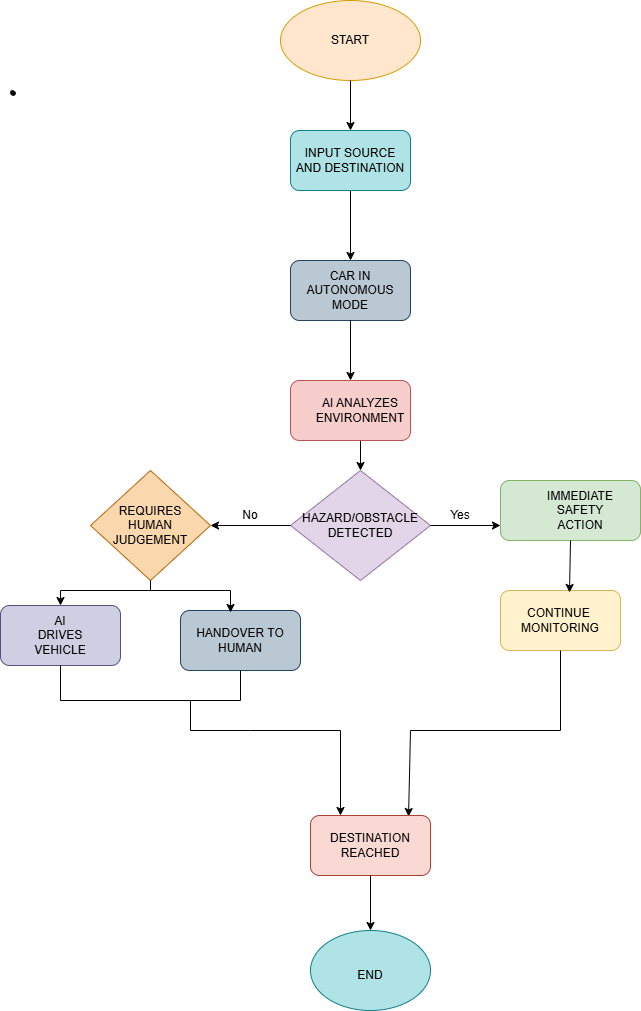

The diagram above was exported from draw.io. Its source (the exported page's mxGraphModel, read from the mxfile embedded in the PNG):
<mxGraphModel dx="1106" dy="997" grid="1" gridSize="10" guides="1" tooltips="1" connect="1" arrows="1" fold="1" page="0" pageScale="1" pageWidth="850" pageHeight="1100" math="0" shadow="0">
  <root>
    <mxCell id="0" />
    <mxCell id="1" parent="0" />
    <mxCell id="0ukbegBAugVQFYqFTU1g-1" parent="1" style="ellipse;whiteSpace=wrap;html=1;fillColor=#ffe6cc;strokeColor=#d79b00;" value="" vertex="1">
      <mxGeometry height="80" width="140" x="340" y="-170" as="geometry" />
    </mxCell>
    <mxCell id="0ukbegBAugVQFYqFTU1g-62" edge="1" parent="1" source="0ukbegBAugVQFYqFTU1g-2" style="edgeStyle=orthogonalEdgeStyle;rounded=0;orthogonalLoop=1;jettySize=auto;html=1;exitX=0.5;exitY=1;exitDx=0;exitDy=0;entryX=0.5;entryY=0;entryDx=0;entryDy=0;" target="0ukbegBAugVQFYqFTU1g-3">
      <mxGeometry relative="1" as="geometry" />
    </mxCell>
    <mxCell id="0ukbegBAugVQFYqFTU1g-2" parent="1" style="rounded=1;whiteSpace=wrap;html=1;fillColor=#f8cecc;strokeColor=#b85450;" value="" vertex="1">
      <mxGeometry height="60" width="120" x="350" y="210" as="geometry" />
    </mxCell>
    <mxCell id="0ukbegBAugVQFYqFTU1g-3" parent="1" style="rhombus;whiteSpace=wrap;html=1;fillColor=#e1d5e7;strokeColor=#9673a6;" value="" vertex="1">
      <mxGeometry height="110" width="140" x="350" y="300" as="geometry" />
    </mxCell>
    <mxCell id="0ukbegBAugVQFYqFTU1g-8" edge="1" parent="1" source="0ukbegBAugVQFYqFTU1g-3" style="endArrow=classic;html=1;rounded=0;exitX=1;exitY=0.5;exitDx=0;exitDy=0;entryX=0;entryY=0.75;entryDx=0;entryDy=0;" target="0ukbegBAugVQFYqFTU1g-9" value="">
      <mxGeometry height="50" relative="1" width="50" as="geometry">
        <mxPoint x="400" y="340" as="sourcePoint" />
        <mxPoint x="510" y="340" as="targetPoint" />
      </mxGeometry>
    </mxCell>
    <mxCell id="0ukbegBAugVQFYqFTU1g-9" parent="1" style="rounded=1;whiteSpace=wrap;html=1;fillColor=#d5e8d4;strokeColor=#82b366;" value="" vertex="1">
      <mxGeometry height="60" width="140" x="560" y="310" as="geometry" />
    </mxCell>
    <mxCell id="0ukbegBAugVQFYqFTU1g-10" edge="1" parent="1" source="0ukbegBAugVQFYqFTU1g-3" style="endArrow=classic;html=1;rounded=0;exitX=0;exitY=0.5;exitDx=0;exitDy=0;entryX=1;entryY=0.75;entryDx=0;entryDy=0;" value="">
      <mxGeometry height="50" relative="1" width="50" as="geometry">
        <mxPoint x="400" y="340" as="sourcePoint" />
        <mxPoint x="270" y="355" as="targetPoint" />
      </mxGeometry>
    </mxCell>
    <mxCell id="0ukbegBAugVQFYqFTU1g-14" parent="1" style="rounded=1;whiteSpace=wrap;html=1;fillColor=#fff2cc;strokeColor=#d6b656;" value="" vertex="1">
      <mxGeometry height="60" width="120" x="560" y="420" as="geometry" />
    </mxCell>
    <mxCell id="0ukbegBAugVQFYqFTU1g-17" edge="1" parent="1" style="endArrow=none;html=1;rounded=0;entryX=0.5;entryY=1;entryDx=0;entryDy=0;" target="0ukbegBAugVQFYqFTU1g-14" value="">
      <mxGeometry height="50" relative="1" width="50" as="geometry">
        <mxPoint x="620" y="560" as="sourcePoint" />
        <mxPoint x="450" y="490" as="targetPoint" />
      </mxGeometry>
    </mxCell>
    <mxCell id="0ukbegBAugVQFYqFTU1g-18" parent="1" style="ellipse;whiteSpace=wrap;html=1;fillColor=#b0e3e6;strokeColor=#0e8088;" value="" vertex="1">
      <mxGeometry height="80" width="120" x="370" y="760" as="geometry" />
    </mxCell>
    <mxCell id="0ukbegBAugVQFYqFTU1g-19" edge="1" parent="1" style="endArrow=classic;html=1;rounded=0;entryX=0.25;entryY=0;entryDx=0;entryDy=0;" target="0ukbegBAugVQFYqFTU1g-90" value="">
      <mxGeometry height="50" relative="1" width="50" as="geometry">
        <Array as="points">
          <mxPoint x="310" y="560" />
          <mxPoint x="400" y="560" />
        </Array>
        <mxPoint x="250" y="560" as="sourcePoint" />
        <mxPoint x="450" y="490" as="targetPoint" />
      </mxGeometry>
    </mxCell>
    <mxCell id="0ukbegBAugVQFYqFTU1g-20" edge="1" parent="1" style="endArrow=classic;html=1;rounded=0;entryX=0.817;entryY=0.017;entryDx=0;entryDy=0;entryPerimeter=0;" target="0ukbegBAugVQFYqFTU1g-90" value="">
      <mxGeometry height="50" relative="1" width="50" as="geometry">
        <Array as="points">
          <mxPoint x="470" y="560" />
        </Array>
        <mxPoint x="620" y="560" as="sourcePoint" />
        <mxPoint x="450" y="490" as="targetPoint" />
      </mxGeometry>
    </mxCell>
    <mxCell id="0ukbegBAugVQFYqFTU1g-24" parent="1" style="text;html=1;whiteSpace=wrap;strokeColor=none;fillColor=none;align=center;verticalAlign=middle;rounded=0;" value="Yes" vertex="1">
      <mxGeometry height="30" width="60" x="490" y="330" as="geometry" />
    </mxCell>
    <mxCell id="0ukbegBAugVQFYqFTU1g-26" parent="1" style="text;html=1;whiteSpace=wrap;strokeColor=none;fillColor=none;align=center;verticalAlign=middle;rounded=0;" value="No" vertex="1">
      <mxGeometry height="30" width="60" x="280" y="330" as="geometry" />
    </mxCell>
    <mxCell id="0ukbegBAugVQFYqFTU1g-39" edge="1" parent="1" source="0ukbegBAugVQFYqFTU1g-9" style="endArrow=classic;html=1;rounded=0;exitX=0.5;exitY=1;exitDx=0;exitDy=0;entryX=0.575;entryY=0.033;entryDx=0;entryDy=0;entryPerimeter=0;" target="0ukbegBAugVQFYqFTU1g-14" value="">
      <mxGeometry height="50" relative="1" width="50" as="geometry">
        <mxPoint x="400" y="440" as="sourcePoint" />
        <mxPoint x="450" y="390" as="targetPoint" />
      </mxGeometry>
    </mxCell>
    <mxCell id="0ukbegBAugVQFYqFTU1g-40" parent="1" style="text;html=1;whiteSpace=wrap;align=center;verticalAlign=middle;rounded=0;" value="END" vertex="1">
      <mxGeometry height="30" width="60" x="400" y="790" as="geometry" />
    </mxCell>
    <mxCell id="0ukbegBAugVQFYqFTU1g-41" edge="1" parent="1" source="0ukbegBAugVQFYqFTU1g-40" style="edgeStyle=orthogonalEdgeStyle;rounded=0;orthogonalLoop=1;jettySize=auto;html=1;exitX=0.5;exitY=1;exitDx=0;exitDy=0;" target="0ukbegBAugVQFYqFTU1g-40">
      <mxGeometry relative="1" as="geometry" />
    </mxCell>
    <mxCell id="0ukbegBAugVQFYqFTU1g-42" parent="1" style="shape=stencil(fZbdcgIhDIWfZm8zQAg/17Z9j85U606tdqz9e/tmZ0c0uJ47xP0I5JwEBl59bp8/1kNwn6fj4W39M76ctgM/DCGM++36OJ50NPDjwKvN4bh+PR6+9i/z74/n6ctp9H74nlb4nbmSKZeJCu5vngmZ6jzzNAO7cX8FVKEsBuBKrgKg9oAE8gkCbLeUhEoEQKSUDZDLeWYRKIl8MEDRmHwfyBrBG6Amyu4+kDxxMoB3jhwgYu7TVAsVkFcWCs4CTBEoF4RctKeOxHIf8IXYpikHikAIf+MNUW94AGSSaoAoFIE3AlOyeWU+p2E5S9yfQZcQILVuQOwZdJNoS9Ls3wA5u2XZTIHECqeJ9kDpSaauRiNVcAY1QhdBzeLBli5WazpkSsBLV25uRaqWRyFawTQzRRIQYirJzq5atkBqLfouwqUxLBepthWb10vrWZY6UOAeyKCCtDV625mm9gmUC4Wc3VLJMMIE1BsA2FW9JraVlQB7n3c9oMKhCLEvIM1zBPZ25/umNQ1tVEC2G+fFCC8g398O2hNQuQlVu752DBfA+q0ptnqO5JFmeuIuo9DY7KjY71UxdJV4EntifPWorW++R/dC4t7V3DlIB5cHx2bc7eb3yvX//QNFp+bHDT/+Aw==);lineShape=1;strokeColor=default;" value="" vertex="1">
      <mxGeometry height="4.665236216357698" width="4.672539772115442" x="69.99796084247566" y="-80.00468754148085" as="geometry" />
    </mxCell>
    <mxCell id="0ukbegBAugVQFYqFTU1g-43" parent="1" style="text;html=1;whiteSpace=wrap;strokeColor=none;fillColor=none;align=center;verticalAlign=middle;rounded=0;" value="HAZARD/OBSTACLE DETECTED" vertex="1">
      <mxGeometry height="30" width="60" x="390" y="340" as="geometry" />
    </mxCell>
    <mxCell id="0ukbegBAugVQFYqFTU1g-44" parent="1" style="text;html=1;whiteSpace=wrap;strokeColor=none;fillColor=none;align=center;verticalAlign=middle;rounded=0;" value="AI ANALYZES ENVIRONMENT" vertex="1">
      <mxGeometry height="30" width="60" x="390" y="225" as="geometry" />
    </mxCell>
    <mxCell id="0ukbegBAugVQFYqFTU1g-50" parent="1" style="text;html=1;whiteSpace=wrap;strokeColor=none;fillColor=none;align=center;verticalAlign=middle;rounded=0;" value="START" vertex="1">
      <mxGeometry height="30" width="60" x="380" y="-145" as="geometry" />
    </mxCell>
    <mxCell id="0ukbegBAugVQFYqFTU1g-58" parent="1" style="rounded=1;whiteSpace=wrap;html=1;fillColor=#bac8d3;strokeColor=#23445d;" value="" vertex="1">
      <mxGeometry height="60" width="120" x="350" y="90" as="geometry" />
    </mxCell>
    <mxCell id="0ukbegBAugVQFYqFTU1g-59" parent="1" style="text;html=1;whiteSpace=wrap;strokeColor=none;fillColor=none;align=center;verticalAlign=middle;rounded=0;" value="CAR IN AUTONOMOUS MODE" vertex="1">
      <mxGeometry height="30" width="60" x="380" y="105" as="geometry" />
    </mxCell>
    <mxCell id="0ukbegBAugVQFYqFTU1g-60" edge="1" parent="1" source="0ukbegBAugVQFYqFTU1g-58" style="endArrow=classic;html=1;rounded=0;exitX=0.5;exitY=1;exitDx=0;exitDy=0;entryX=0.5;entryY=0;entryDx=0;entryDy=0;" target="0ukbegBAugVQFYqFTU1g-2" value="">
      <mxGeometry height="50" relative="1" width="50" as="geometry">
        <mxPoint x="400" y="230" as="sourcePoint" />
        <mxPoint x="450" y="180" as="targetPoint" />
      </mxGeometry>
    </mxCell>
    <mxCell id="0ukbegBAugVQFYqFTU1g-61" edge="1" parent="1" source="0ukbegBAugVQFYqFTU1g-88" style="endArrow=classic;html=1;rounded=0;entryX=0.5;entryY=0;entryDx=0;entryDy=0;exitX=0.5;exitY=1;exitDx=0;exitDy=0;" target="0ukbegBAugVQFYqFTU1g-58" value="">
      <mxGeometry height="50" relative="1" width="50" as="geometry">
        <mxPoint x="400" y="230" as="sourcePoint" />
        <mxPoint x="450" y="180" as="targetPoint" />
      </mxGeometry>
    </mxCell>
    <mxCell id="0ukbegBAugVQFYqFTU1g-67" parent="1" style="text;html=1;whiteSpace=wrap;strokeColor=none;fillColor=none;align=center;verticalAlign=middle;rounded=0;" value="IMMEDIATE SAFETY ACTION" vertex="1">
      <mxGeometry height="30" width="60" x="610" y="325" as="geometry" />
    </mxCell>
    <mxCell id="0ukbegBAugVQFYqFTU1g-69" parent="1" style="text;html=1;whiteSpace=wrap;strokeColor=none;fillColor=none;align=center;verticalAlign=middle;rounded=0;" value="CONTINUE&amp;nbsp; MONITORING" vertex="1">
      <mxGeometry height="30" width="60" x="590" y="435" as="geometry" />
    </mxCell>
    <mxCell id="0ukbegBAugVQFYqFTU1g-72" parent="1" style="rounded=1;whiteSpace=wrap;html=1;fillColor=#d0cee2;strokeColor=#56517e;" value="" vertex="1">
      <mxGeometry height="60" width="120" x="60" y="435" as="geometry" />
    </mxCell>
    <mxCell id="0ukbegBAugVQFYqFTU1g-73" parent="1" style="text;html=1;whiteSpace=wrap;strokeColor=none;fillColor=none;align=center;verticalAlign=middle;rounded=0;" value="AI DRIVES VEHICLE" vertex="1">
      <mxGeometry height="30" width="60" x="90" y="450" as="geometry" />
    </mxCell>
    <mxCell id="0ukbegBAugVQFYqFTU1g-74" parent="1" style="rhombus;whiteSpace=wrap;html=1;fillColor=#fad7ac;strokeColor=#b46504;" value="" vertex="1">
      <mxGeometry height="110" width="120" x="150" y="300" as="geometry" />
    </mxCell>
    <mxCell id="0ukbegBAugVQFYqFTU1g-75" parent="1" style="text;html=1;whiteSpace=wrap;strokeColor=none;fillColor=none;align=center;verticalAlign=middle;rounded=0;" value="REQUIRES HUMAN JUDGEMENT" vertex="1">
      <mxGeometry height="30" width="60" x="180" y="340" as="geometry" />
    </mxCell>
    <mxCell id="0ukbegBAugVQFYqFTU1g-76" parent="1" style="rounded=1;whiteSpace=wrap;html=1;fillColor=#bac8d3;strokeColor=#23445d;" value="HANDOVER TO HUMAN" vertex="1">
      <mxGeometry height="60" width="120" x="240" y="440" as="geometry" />
    </mxCell>
    <mxCell id="0ukbegBAugVQFYqFTU1g-77" edge="1" parent="1" source="0ukbegBAugVQFYqFTU1g-74" style="endArrow=none;html=1;rounded=0;exitX=0.5;exitY=1;exitDx=0;exitDy=0;" value="">
      <mxGeometry height="50" relative="1" width="50" as="geometry">
        <mxPoint x="400" y="330" as="sourcePoint" />
        <mxPoint x="210" y="420" as="targetPoint" />
      </mxGeometry>
    </mxCell>
    <mxCell id="0ukbegBAugVQFYqFTU1g-78" edge="1" parent="1" style="endArrow=none;html=1;rounded=0;" value="">
      <mxGeometry height="50" relative="1" width="50" as="geometry">
        <mxPoint x="120" y="420" as="sourcePoint" />
        <mxPoint x="290" y="420" as="targetPoint" />
      </mxGeometry>
    </mxCell>
    <mxCell id="0ukbegBAugVQFYqFTU1g-79" edge="1" parent="1" style="endArrow=classic;html=1;rounded=0;entryX=0.417;entryY=0.033;entryDx=0;entryDy=0;entryPerimeter=0;" target="0ukbegBAugVQFYqFTU1g-76" value="">
      <mxGeometry height="50" relative="1" width="50" as="geometry">
        <mxPoint x="290" y="420" as="sourcePoint" />
        <mxPoint x="450" y="280" as="targetPoint" />
      </mxGeometry>
    </mxCell>
    <mxCell id="0ukbegBAugVQFYqFTU1g-80" edge="1" parent="1" style="endArrow=classic;html=1;rounded=0;entryX=0.5;entryY=0;entryDx=0;entryDy=0;" target="0ukbegBAugVQFYqFTU1g-72" value="">
      <mxGeometry height="50" relative="1" width="50" as="geometry">
        <mxPoint x="120" y="420" as="sourcePoint" />
        <mxPoint x="450" y="280" as="targetPoint" />
      </mxGeometry>
    </mxCell>
    <mxCell id="0ukbegBAugVQFYqFTU1g-83" edge="1" parent="1" style="endArrow=none;html=1;rounded=0;entryX=0.5;entryY=1;entryDx=0;entryDy=0;" target="0ukbegBAugVQFYqFTU1g-72" value="">
      <mxGeometry height="50" relative="1" width="50" as="geometry">
        <mxPoint x="120" y="530" as="sourcePoint" />
        <mxPoint x="145" y="560" as="targetPoint" />
      </mxGeometry>
    </mxCell>
    <mxCell id="0ukbegBAugVQFYqFTU1g-84" edge="1" parent="1" style="endArrow=none;html=1;rounded=0;entryX=0.5;entryY=1;entryDx=0;entryDy=0;" target="0ukbegBAugVQFYqFTU1g-76" value="">
      <mxGeometry height="50" relative="1" width="50" as="geometry">
        <mxPoint x="300" y="530" as="sourcePoint" />
        <mxPoint x="450" y="580" as="targetPoint" />
      </mxGeometry>
    </mxCell>
    <mxCell id="0ukbegBAugVQFYqFTU1g-85" edge="1" parent="1" style="endArrow=none;html=1;rounded=0;" value="">
      <mxGeometry height="50" relative="1" width="50" as="geometry">
        <mxPoint x="120" y="530" as="sourcePoint" />
        <mxPoint x="300" y="530" as="targetPoint" />
      </mxGeometry>
    </mxCell>
    <mxCell id="0ukbegBAugVQFYqFTU1g-87" edge="1" parent="1" style="endArrow=none;html=1;rounded=0;" value="">
      <mxGeometry height="50" relative="1" width="50" as="geometry">
        <mxPoint x="250" y="560" as="sourcePoint" />
        <mxPoint x="250" y="530" as="targetPoint" />
      </mxGeometry>
    </mxCell>
    <mxCell id="0ukbegBAugVQFYqFTU1g-89" edge="1" parent="1" source="0ukbegBAugVQFYqFTU1g-1" style="endArrow=classic;html=1;rounded=0;entryX=0.5;entryY=0;entryDx=0;entryDy=0;exitX=0.5;exitY=1;exitDx=0;exitDy=0;" target="0ukbegBAugVQFYqFTU1g-88" value="">
      <mxGeometry height="50" relative="1" width="50" as="geometry">
        <mxPoint x="410" y="-90" as="sourcePoint" />
        <mxPoint x="410" y="90" as="targetPoint" />
      </mxGeometry>
    </mxCell>
    <mxCell id="0ukbegBAugVQFYqFTU1g-88" parent="1" style="rounded=1;whiteSpace=wrap;html=1;fillColor=#b0e3e6;strokeColor=#0e8088;" value="INPUT SOURCE AND DESTINATION" vertex="1">
      <mxGeometry height="60" width="120" x="350" y="-40" as="geometry" />
    </mxCell>
    <mxCell id="0ukbegBAugVQFYqFTU1g-90" parent="1" style="rounded=1;whiteSpace=wrap;html=1;fillColor=#fad9d5;strokeColor=#ae4132;" value="DESTINATION REACHED" vertex="1">
      <mxGeometry height="60" width="120" x="370" y="645" as="geometry" />
    </mxCell>
    <mxCell id="0ukbegBAugVQFYqFTU1g-92" edge="1" parent="1" source="0ukbegBAugVQFYqFTU1g-90" style="endArrow=classic;html=1;rounded=0;exitX=0.5;exitY=1;exitDx=0;exitDy=0;" value="">
      <mxGeometry height="50" relative="1" width="50" as="geometry">
        <mxPoint x="400" y="750" as="sourcePoint" />
        <mxPoint x="430" y="760" as="targetPoint" />
      </mxGeometry>
    </mxCell>
  </root>
</mxGraphModel>